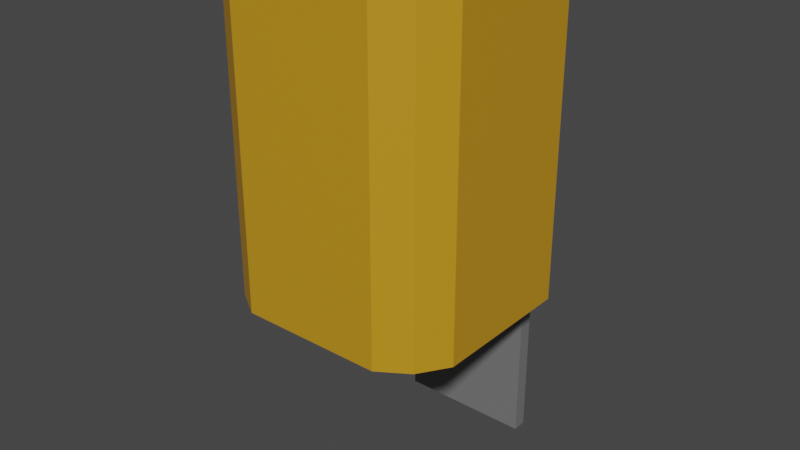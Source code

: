 # Source: Garbage.blend  (saved by Blender 2.92.15; exported with 4.5.12 LTS)
import bpy
from mathutils import Matrix  # noqa: F401  (used for matrix-valued properties, if any)

bpy.ops.wm.read_factory_settings(use_empty=True)
scene = bpy.context.scene
scene.name = 'Scene'

# ---- collections
col_collection = bpy.data.collections.new('Collection'); scene.collection.children.link(col_collection)

# ---- materials (node trees are filled in below, after node groups)
mat_material = bpy.data.materials.new('Material')
mat_material.alpha_threshold = 0.0
mat_material.use_transparent_shadow = False
mat_material.line_color = (0.0, 0.0, 0.0, 1.0)
mat_orangemetal = bpy.data.materials.new('OrangeMetal')
mat_orangemetal.use_transparent_shadow = False

# ---- material node trees
mat_material.use_nodes = True; mat_material.node_tree.nodes.clear()
_N = mat_material.node_tree.nodes; _L = mat_material.node_tree.links
n0 = _N.new('ShaderNodeOutputMaterial'); n0.name = 'Material Output'; n0.location = (300, 300)
n1 = _N.new('ShaderNodeBsdfPrincipled'); n1.name = 'Principled BSDF'; n1.location = (10, 300)
n1.distribution = 'GGX'
n1.subsurface_method = 'BURLEY'
n1.inputs[0].default_value = (0.1789, 0.1789, 0.1789, 1.0)
n1.inputs[2].default_value = 0.4
n1.inputs[3].default_value = 1.45
n1.inputs[27].default_value = (0.0, 0.0, 0.0, 1.0)
n1.inputs[28].default_value = 1.0
_L.new(n1.outputs[0], n0.inputs[0])
n0.is_active_output = True
mat_orangemetal.use_nodes = True; mat_orangemetal.node_tree.nodes.clear()
_N = mat_orangemetal.node_tree.nodes; _L = mat_orangemetal.node_tree.links
n0 = _N.new('ShaderNodeBsdfPrincipled'); n0.name = 'Principled BSDF'; n0.location = (10, 300)
n0.distribution = 'GGX'
n0.subsurface_method = 'BURLEY'
n0.inputs[0].default_value = (0.5705, 0.2868, 0.01277, 1.0)
n0.inputs[3].default_value = 1.45
n0.inputs[27].default_value = (0.0, 0.0, 0.0, 1.0)
n0.inputs[28].default_value = 1.0
n1 = _N.new('ShaderNodeOutputMaterial'); n1.name = 'Material Output'; n1.location = (300, 300)
_L.new(n0.outputs[0], n1.inputs[0])
n1.is_active_output = True

# ---- world
world_world = bpy.data.worlds.new('World'); scene.world = world_world
world_world.use_nodes = True; world_world.node_tree.nodes.clear()
_N = world_world.node_tree.nodes; _L = world_world.node_tree.links
n0 = _N.new('ShaderNodeOutputWorld'); n0.name = 'World Output'; n0.location = (300, 300)
n1 = _N.new('ShaderNodeBackground'); n1.name = 'Background'; n1.location = (10, 300)
n1.inputs[0].default_value = (0.05088, 0.05088, 0.05088, 1.0)
_L.new(n1.outputs[0], n0.inputs[0])
n0.is_active_output = True
world_world.color = (0.05088, 0.05088, 0.05088)
world_world.use_sun_shadow = False
world_world.sun_shadow_jitter_overblur = 0.0

# ---- meshes
me_cube = bpy.data.meshes.new('Cube')
me_cube.from_pydata([(0.09196, 0.1693, 0.5), (0.09196, 0.1693, -0.1932), (0.09196, 0.1498, 0.5), (0.09196, 0.1498, -0.1932), (-0.09196, 0.1693, 0.5), (-0.09196, 0.1693, -0.1932), (-0.09196, 0.1498, 0.5), (-0.09196, 0.1498, -0.1932), (-0.1177, -0.1177, 0.06105), (-0.1301, -0.1301, 0.5078), (-0.1177, 0.1177, 0.06105), (-0.1301, 0.1301, 0.5078), (0.1177, -0.1177, 0.06105), (0.1301, -0.1301, 0.5078), (0.1177, 0.1177, 0.06105), (0.1301, 0.1301, 0.5078), (-0.1396, 0.08376, 0.06105), (-0.1396, 0.02792, 0.06105), (-0.1396, -0.02792, 0.06105), (-0.1396, -0.08376, 0.06105), (-0.1543, -0.09259, 0.5078), (-0.1543, -0.03086, 0.5078), (-0.1543, 0.03086, 0.5078), (-0.1543, 0.09259, 0.5078), (0.1396, -0.08376, 0.06105), (0.1396, -0.02792, 0.06105), (0.1396, 0.02792, 0.06105), (0.1396, 0.08376, 0.06105), (0.1543, 0.09259, 0.5078), (0.1543, 0.03086, 0.5078), (0.1543, -0.03086, 0.5078), (0.1543, -0.09259, 0.5078), (0.08376, 0.1396, 0.06105), (0.02792, 0.1396, 0.06105), (-0.02792, 0.1396, 0.06105), (-0.08376, 0.1396, 0.06105), (-0.09259, 0.1543, 0.5078), (-0.03086, 0.1543, 0.5078), (0.03086, 0.1543, 0.5078), (0.09259, 0.1543, 0.5078), (-0.08376, -0.1396, 0.06105), (-0.02792, -0.1396, 0.06105), (0.02792, -0.1396, 0.06105), (0.08376, -0.1396, 0.06105), (0.09259, -0.1543, 0.5078), (0.03086, -0.1543, 0.5078), (-0.03086, -0.1543, 0.5078), (-0.09259, -0.1543, 0.5078), (-0.1132, 0.1132, 0.5136), (-0.04493, 0.1348, 0.5136), (0.04493, 0.1348, 0.5136), (0.1132, 0.1132, 0.5136), (-0.1348, 0.04493, 0.5136), (0.1366, -0.1366, 0.4986), (0.1366, 0.1366, 0.4986), (0.1348, 0.04493, 0.5136), (-0.1348, -0.04493, 0.5136), (-0.1366, 0.1366, 0.4986), (-0.1366, -0.1366, 0.4986), (0.1348, -0.04493, 0.5136), (-0.1132, -0.1132, 0.5136), (-0.04493, -0.1348, 0.5136), (0.04493, -0.1348, 0.5136), (0.1132, -0.1132, 0.5136), (0.08575, 0.08575, 0.06105), (0.02858, 0.08575, 0.06105), (-0.02858, 0.08575, 0.06105), (-0.08575, 0.08575, 0.06105), (0.08575, 0.02858, 0.06105), (0.02858, 0.02858, 0.06105), (-0.02858, 0.02858, 0.06105), (-0.08575, 0.02858, 0.06105), (0.08575, -0.02858, 0.06105), (0.02858, -0.02858, 0.06105), (-0.02858, -0.02858, 0.06105), (-0.08575, -0.02858, 0.06105), (0.08575, -0.08575, 0.06105), (0.02858, -0.08575, 0.06105), (-0.02858, -0.08575, 0.06105), (-0.08575, -0.08575, 0.06105), (-0.1132, 0.1132, 0.1119), (-0.04493, 0.1348, 0.1119), (0.04493, 0.1348, 0.1119), (0.1132, 0.1132, 0.1119), (-0.1348, 0.04493, 0.1119), (-0.03772, 0.03772, 0.1119), (0.03772, 0.03772, 0.1119), (0.1348, 0.04493, 0.1119), (-0.1348, -0.04493, 0.1119), (-0.03772, -0.03772, 0.1119), (0.03772, -0.03772, 0.1119), (0.1348, -0.04493, 0.1119), (-0.1132, -0.1132, 0.1119), (-0.04493, -0.1348, 0.1119), (0.04493, -0.1348, 0.1119), (0.1132, -0.1132, 0.1119), (0.1621, 0.09724, 0.4986), (0.1621, 0.03241, 0.4986), (0.1621, -0.03241, 0.4986), (0.1621, -0.09724, 0.4986), (-0.1621, -0.09724, 0.4986), (-0.1621, -0.03241, 0.4986), (-0.1621, 0.03241, 0.4986), (-0.1621, 0.09724, 0.4986), (0.09724, -0.1621, 0.4986), (0.03241, -0.1621, 0.4986), (-0.03241, -0.1621, 0.4986), (-0.09724, -0.1621, 0.4986), (-0.09724, 0.1621, 0.4986), (-0.03241, 0.1621, 0.4986), (0.03241, 0.1621, 0.4986), (0.09724, 0.1621, 0.4986), (-0.1366, 0.1366, 0.07322), (0.1366, 0.1366, 0.07322), (0.1366, -0.1366, 0.07322), (0.1621, 0.09724, 0.07322), (0.1621, 0.03241, 0.07322), (0.1621, -0.03241, 0.07322), (0.1621, -0.09724, 0.07322), (-0.1621, -0.09724, 0.07322), (-0.1621, -0.03241, 0.07322), (-0.1621, 0.03241, 0.07322), (-0.1621, 0.09724, 0.07322), (0.09724, -0.1621, 0.07322), (0.03241, -0.1621, 0.07322), (-0.03241, -0.1621, 0.07322), (-0.09724, -0.1621, 0.07322), (-0.09724, 0.1621, 0.07322), (-0.03241, 0.1621, 0.07322), (0.03241, 0.1621, 0.07322), (0.09724, 0.1621, 0.07322), (-0.1366, -0.1366, 0.07322)], [], [(0, 4, 6, 2), (3, 2, 6, 7), (7, 6, 4, 5), (5, 1, 3, 7), (1, 0, 2, 3), (5, 4, 0, 1), (103, 23, 11, 57), (111, 39, 15, 54), (99, 31, 13, 53), (107, 47, 9, 58), (76, 24, 12, 43), (60, 20, 9, 47), (36, 11, 23, 48), (48, 23, 22, 52), (52, 22, 21, 56), (56, 21, 20, 60), (32, 14, 27, 64), (64, 27, 26, 68), (68, 26, 25, 72), (72, 25, 24, 76), (54, 15, 28, 96), (96, 28, 29, 97), (97, 29, 30, 98), (98, 30, 31, 99), (58, 9, 20, 100), (100, 20, 21, 101), (101, 21, 22, 102), (102, 22, 23, 103), (18, 75, 79, 19), (75, 74, 78, 79), (74, 73, 77, 78), (73, 72, 76, 77), (17, 71, 75, 18), (71, 70, 74, 75), (70, 69, 73, 74), (69, 68, 72, 73), (16, 67, 71, 17), (67, 66, 70, 71), (66, 65, 69, 70), (65, 64, 68, 69), (10, 35, 67, 16), (35, 34, 66, 67), (34, 33, 65, 66), (33, 32, 64, 65), (30, 59, 63, 31), (48, 52, 84, 80), (59, 55, 87, 91), (49, 48, 80, 81), (29, 55, 59, 30), (52, 56, 88, 84), (63, 59, 91, 95), (61, 62, 94, 93), (28, 51, 55, 29), (56, 60, 92, 88), (51, 50, 82, 83), (60, 61, 93, 92), (15, 39, 51, 28), (39, 38, 50, 51), (38, 37, 49, 50), (37, 36, 48, 49), (31, 63, 44, 13), (63, 62, 45, 44), (62, 61, 46, 45), (61, 60, 47, 46), (19, 79, 40, 8), (79, 78, 41, 40), (78, 77, 42, 41), (77, 76, 43, 42), (53, 13, 44, 104), (104, 44, 45, 105), (105, 45, 46, 106), (106, 46, 47, 107), (57, 11, 36, 108), (108, 36, 37, 109), (109, 37, 38, 110), (110, 38, 39, 111), (91, 90, 94, 95), (90, 89, 93, 94), (89, 88, 92, 93), (87, 86, 90, 91), (86, 85, 89, 90), (85, 84, 88, 89), (83, 82, 86, 87), (82, 81, 85, 86), (81, 80, 84, 85), (62, 63, 95, 94), (55, 51, 83, 87), (50, 49, 81, 82), (129, 110, 111, 130), (128, 109, 110, 129), (127, 108, 109, 128), (112, 57, 108, 127), (125, 106, 107, 126), (124, 105, 106, 125), (123, 104, 105, 124), (114, 53, 104, 123), (121, 102, 103, 122), (120, 101, 102, 121), (119, 100, 101, 120), (131, 58, 100, 119), (117, 98, 99, 118), (116, 97, 98, 117), (115, 96, 97, 116), (113, 54, 96, 115), (126, 107, 58, 131), (118, 99, 53, 114), (130, 111, 54, 113), (122, 103, 57, 112), (16, 122, 112, 10), (32, 130, 113, 14), (24, 118, 114, 12), (40, 126, 131, 8), (14, 113, 115, 27), (27, 115, 116, 26), (26, 116, 117, 25), (25, 117, 118, 24), (8, 131, 119, 19), (19, 119, 120, 18), (18, 120, 121, 17), (17, 121, 122, 16), (12, 114, 123, 43), (43, 123, 124, 42), (42, 124, 125, 41), (41, 125, 126, 40), (10, 112, 127, 35), (35, 127, 128, 34), (34, 128, 129, 33), (33, 129, 130, 32)])
me_cube.polygons.foreach_set('material_index', [0, 0, 0, 0, 0, 0, 1, 1, 1, 1, 1, 1, 1, 1, 1, 1, 1, 1, 1, 1, 1, 1, 1, 1, 1, 1, 1, 1, 1, 1, 1, 1, 1, 1, 1, 1, 1, 1, 1, 1, 1, 1, 1, 1, 1, 1, 1, 1, 1, 1, 1, 1, 1, 1, 1, 1, 1, 1, 1, 1, 1, 1, 1, 1, 1, 1, 1, 1, 1, 1, 1, 1, 1, 1, 1, 1, 1, 1, 1, 1, 1, 1, 1, 1, 1, 1, 1, 1, 1, 1, 1, 1, 1, 1, 1, 1, 1, 1, 1, 1, 1, 1, 1, 1, 1, 1, 1, 1, 1, 1, 1, 1, 1, 1, 1, 1, 1, 1, 1, 1, 1, 1, 1, 1, 1, 1, 1, 1])
_uv = me_cube.uv_layers.new(name='UVMap')
_uv.uv.foreach_set('vector', [1.0, 0.0, 1.0, 0.2653, 0.9544, 0.2653, 0.9544, 0.0, 1.399e-07, 1.0, 0.0, 0.0, 0.4316, 0.0, 0.4316, 1.0, 0.8633, 1.0, 0.8633, 0.0, 0.9089, 0.0, 0.9089, 1.0, 0.9544, 0.5306, 0.9544, 0.2653, 1.0, 0.2653, 1.0, 0.5306, 0.9544, 0.0, 0.9544, 1.0, 0.9089, 1.0, 0.9089, 0.0, 0.4316, 1.0, 0.4316, 0.0, 0.8633, 0.0, 0.8633, 1.0, 0.3382, 0.3212, 0.3478, 0.3212, 0.3455, 0.3554, 0.3352, 0.3548, 0.3308, 0.5387, 0.3405, 0.5379, 0.3409, 0.5724, 0.3306, 0.5726, 0.3413, 0.7571, 0.3509, 0.7555, 0.3543, 0.7898, 0.344, 0.791, 0.3661, 0.1047, 0.3762, 0.1063, 0.3687, 0.1407, 0.3585, 0.1388, 0.7988, 0.06423, 0.7561, 0.06578, 0.7734, 0.03888, 0.8003, 0.02158, 0.3911, 0.1452, 0.3633, 0.1746, 0.3687, 0.1407, 0.3762, 0.1063, 0.3438, 0.3896, 0.3455, 0.3554, 0.3478, 0.3212, 0.3685, 0.3567, 0.3685, 0.3567, 0.3478, 0.3212, 0.3618, 0.2736, 0.377, 0.2892, 0.377, 0.2892, 0.3618, 0.2736, 0.3666, 0.2235, 0.3848, 0.2119, 0.3848, 0.2119, 0.3666, 0.2235, 0.3633, 0.1746, 0.3911, 0.1452, 0.8004, 0.2439, 0.7735, 0.2267, 0.7562, 0.1998, 0.7989, 0.2013, 0.7989, 0.2013, 0.7562, 0.1998, 0.7555, 0.1553, 0.7987, 0.1556, 0.7987, 0.1556, 0.7555, 0.1553, 0.7555, 0.1103, 0.7987, 0.1099, 0.7987, 0.1099, 0.7555, 0.1103, 0.7561, 0.06578, 0.7988, 0.06423, 0.3306, 0.5726, 0.3409, 0.5724, 0.3418, 0.6068, 0.3322, 0.6064, 0.3322, 0.6064, 0.3418, 0.6068, 0.3537, 0.6551, 0.3437, 0.6554, 0.3437, 0.6554, 0.3537, 0.6551, 0.357, 0.7058, 0.3471, 0.7069, 0.3471, 0.7069, 0.357, 0.7058, 0.3509, 0.7555, 0.3413, 0.7571, 0.3585, 0.1388, 0.3687, 0.1407, 0.3633, 0.1746, 0.3539, 0.1724, 0.3539, 0.1724, 0.3633, 0.1746, 0.3666, 0.2235, 0.3569, 0.2221, 0.3569, 0.2221, 0.3666, 0.2235, 0.3618, 0.2736, 0.3519, 0.273, 0.3519, 0.273, 0.3618, 0.2736, 0.3478, 0.3212, 0.3382, 0.3212, 0.9792, 0.1101, 0.9359, 0.1098, 0.9358, 0.06413, 0.9785, 0.06562, 0.9359, 0.1098, 0.8902, 0.1098, 0.8902, 0.06407, 0.9358, 0.06413, 0.8902, 0.1098, 0.8444, 0.1098, 0.8444, 0.0641, 0.8902, 0.06407, 0.8444, 0.1098, 0.7987, 0.1099, 0.7988, 0.06423, 0.8444, 0.0641, 0.9792, 0.1551, 0.936, 0.1555, 0.9359, 0.1098, 0.9792, 0.1101, 0.936, 0.1555, 0.8902, 0.1556, 0.8902, 0.1098, 0.9359, 0.1098, 0.8902, 0.1556, 0.8445, 0.1556, 0.8444, 0.1098, 0.8902, 0.1098, 0.8445, 0.1556, 0.7987, 0.1556, 0.7987, 0.1099, 0.8444, 0.1098, 0.9785, 0.1996, 0.9359, 0.2012, 0.936, 0.1555, 0.9792, 0.1551, 0.9359, 0.2012, 0.8902, 0.2013, 0.8902, 0.1556, 0.936, 0.1555, 0.8902, 0.2013, 0.8445, 0.2013, 0.8445, 0.1556, 0.8902, 0.1556, 0.8445, 0.2013, 0.7989, 0.2013, 0.7987, 0.1556, 0.8445, 0.1556, 0.9613, 0.2265, 0.9344, 0.2438, 0.9359, 0.2012, 0.9785, 0.1996, 0.9344, 0.2438, 0.8899, 0.2445, 0.8902, 0.2013, 0.9359, 0.2012, 0.8899, 0.2445, 0.8449, 0.2446, 0.8445, 0.2013, 0.8902, 0.2013, 0.8449, 0.2446, 0.8004, 0.2439, 0.7989, 0.2013, 0.8445, 0.2013, 0.357, 0.7058, 0.3747, 0.7189, 0.3772, 0.787, 0.3509, 0.7555, 0.413, 0.2439, 0.413, 0.1866, 0.7345, 0.1866, 0.7345, 0.2439, 0.413, 0.5596, 0.413, 0.4877, 0.7345, 0.4877, 0.7345, 0.5596, 0.413, 0.3012, 0.413, 0.2439, 0.7345, 0.2439, 0.7345, 0.3012, 0.3537, 0.6551, 0.3699, 0.6404, 0.3747, 0.7189, 0.357, 0.7058, 0.413, 0.1866, 0.413, 0.1147, 0.7345, 0.1147, 0.7345, 0.1866, 0.413, 0.6168, 0.413, 0.5596, 0.7345, 0.5596, 0.7345, 0.6168, 0.413, 0.746, 0.413, 0.6741, 0.7345, 0.6741, 0.7345, 0.746, 0.3418, 0.6068, 0.3642, 0.5719, 0.3699, 0.6404, 0.3537, 0.6551, 0.413, 0.1147, 0.413, 0.05744, 0.7345, 0.05744, 0.7345, 0.1147, 0.413, 0.4304, 0.413, 0.3731, 0.7345, 0.3731, 0.7345, 0.4304, 0.413, 0.05744, 0.413, 0.0001603, 0.7345, 0.0001605, 0.7345, 0.05744, 0.3409, 0.5724, 0.3405, 0.5379, 0.3642, 0.5719, 0.3418, 0.6068, 0.3405, 0.5379, 0.3505, 0.4891, 0.3672, 0.5032, 0.3642, 0.5719, 0.3505, 0.4891, 0.3521, 0.4385, 0.3691, 0.4248, 0.3672, 0.5032, 0.3521, 0.4385, 0.3438, 0.3896, 0.3685, 0.3567, 0.3691, 0.4248, 0.3509, 0.7555, 0.3772, 0.787, 0.3591, 0.8242, 0.3543, 0.7898, 0.3772, 0.787, 0.3913, 0.8533, 0.3783, 0.8711, 0.3591, 0.8242, 0.3913, 0.8533, 0.4127, 0.9291, 0.3922, 0.922, 0.3783, 0.8711, 0.4127, 0.08057, 0.3911, 0.1452, 0.3762, 0.1063, 0.4024, 0.05925, 0.9785, 0.06562, 0.9358, 0.06413, 0.9342, 0.02147, 0.9612, 0.03873, 0.9358, 0.06413, 0.8902, 0.06407, 0.8898, 0.02082, 0.9342, 0.02147, 0.8902, 0.06407, 0.8444, 0.0641, 0.8447, 0.02089, 0.8898, 0.02082, 0.8444, 0.0641, 0.7988, 0.06423, 0.8003, 0.02158, 0.8447, 0.02089, 0.344, 0.791, 0.3543, 0.7898, 0.3591, 0.8242, 0.3493, 0.8249, 0.3493, 0.8249, 0.3591, 0.8242, 0.3783, 0.8711, 0.3682, 0.8732, 0.3682, 0.8732, 0.3783, 0.8711, 0.3922, 0.922, 0.3825, 0.926, 0.392, 0.05502, 0.4024, 0.05925, 0.3762, 0.1063, 0.3661, 0.1047, 0.3352, 0.3548, 0.3455, 0.3554, 0.3438, 0.3896, 0.3343, 0.3884, 0.3343, 0.3884, 0.3438, 0.3896, 0.3521, 0.4385, 0.3422, 0.4379, 0.3422, 0.4379, 0.3521, 0.4385, 0.3505, 0.4891, 0.3406, 0.4892, 0.3406, 0.4892, 0.3505, 0.4891, 0.3405, 0.5379, 0.3308, 0.5387, 0.8786, 0.4813, 0.8729, 0.4036, 0.9505, 0.4094, 0.9332, 0.464, 0.8729, 0.4036, 0.8729, 0.3432, 0.9505, 0.3375, 0.9505, 0.4094, 0.8729, 0.3432, 0.8786, 0.2656, 0.9332, 0.2828, 0.9505, 0.3375, 0.8067, 0.4813, 0.8125, 0.4036, 0.8729, 0.4036, 0.8786, 0.4813, 0.8125, 0.4036, 0.8125, 0.3432, 0.8729, 0.3432, 0.8729, 0.4036, 0.8125, 0.3432, 0.8067, 0.2656, 0.8786, 0.2656, 0.8729, 0.3432, 0.7521, 0.464, 0.7348, 0.4094, 0.8125, 0.4036, 0.8067, 0.4813, 0.7348, 0.4094, 0.7348, 0.3375, 0.8125, 0.3432, 0.8125, 0.4036, 0.7348, 0.3375, 0.7521, 0.2828, 0.8067, 0.2656, 0.8125, 0.3432, 0.413, 0.6741, 0.413, 0.6168, 0.7345, 0.6168, 0.7345, 0.6741, 0.413, 0.4877, 0.413, 0.4304, 0.7345, 0.4304, 0.7345, 0.4877, 0.413, 0.3731, 0.413, 0.3012, 0.7345, 0.3012, 0.7345, 0.3731, 0.000943, 0.4823, 0.3406, 0.4892, 0.3308, 0.5387, 0.0001603, 0.5358, 0.002311, 0.4287, 0.3422, 0.4379, 0.3406, 0.4892, 0.000943, 0.4823, 0.004779, 0.3724, 0.3343, 0.3884, 0.3422, 0.4379, 0.002311, 0.4287, 0.007201, 0.333, 0.3352, 0.3548, 0.3343, 0.3884, 0.004779, 0.3724, 0.04679, 0.0001603, 0.392, 0.05502, 0.3661, 0.1047, 0.03843, 0.05276, 0.02173, 0.9168, 0.3682, 0.8732, 0.3825, 0.926, 0.02834, 0.9707, 0.01562, 0.8602, 0.3493, 0.8249, 0.3682, 0.8732, 0.02173, 0.9168, 0.01196, 0.8203, 0.344, 0.791, 0.3493, 0.8249, 0.01562, 0.8602, 0.01508, 0.24, 0.3519, 0.273, 0.3382, 0.3212, 0.01025, 0.293, 0.02047, 0.187, 0.3569, 0.2221, 0.3519, 0.273, 0.01508, 0.24, 0.02713, 0.1313, 0.3539, 0.1724, 0.3569, 0.2221, 0.02047, 0.187, 0.03248, 0.09229, 0.3585, 0.1388, 0.3539, 0.1724, 0.02713, 0.1313, 0.005468, 0.7262, 0.3471, 0.7069, 0.3413, 0.7571, 0.008832, 0.7799, 0.002678, 0.6724, 0.3437, 0.6554, 0.3471, 0.7069, 0.005468, 0.7262, 0.0007971, 0.6158, 0.3322, 0.6064, 0.3437, 0.6554, 0.002678, 0.6724, 0.000178, 0.576, 0.3306, 0.5726, 0.3322, 0.6064, 0.0007971, 0.6158, 0.03843, 0.05276, 0.3661, 0.1047, 0.3585, 0.1388, 0.03248, 0.09229, 0.008832, 0.7799, 0.3413, 0.7571, 0.344, 0.791, 0.01196, 0.8203, 0.0001603, 0.5358, 0.3308, 0.5387, 0.3306, 0.5726, 0.000178, 0.576, 0.01025, 0.293, 0.3382, 0.3212, 0.3352, 0.3548, 0.007201, 0.333, 0.9785, 0.1996, 0.9986, 0.2113, 0.9779, 0.2431, 0.9613, 0.2265, 0.8004, 0.2439, 0.7887, 0.264, 0.7569, 0.2433, 0.7735, 0.2267, 0.7561, 0.06578, 0.7361, 0.05409, 0.7567, 0.02226, 0.7734, 0.03888, 0.9342, 0.02147, 0.9459, 0.001387, 0.9778, 0.02208, 0.9612, 0.03873, 0.7735, 0.2267, 0.7569, 0.2433, 0.7361, 0.2115, 0.7562, 0.1998, 0.7562, 0.1998, 0.7361, 0.2115, 0.7348, 0.1591, 0.7555, 0.1553, 0.7555, 0.1553, 0.7348, 0.1591, 0.7348, 0.1064, 0.7555, 0.1103, 0.7555, 0.1103, 0.7348, 0.1064, 0.7361, 0.05409, 0.7561, 0.06578, 0.9612, 0.03873, 0.9778, 0.02208, 0.9985, 0.05389, 0.9785, 0.06562, 0.9785, 0.06562, 0.9985, 0.05389, 0.9998, 0.1063, 0.9792, 0.1101, 0.9792, 0.1101, 0.9998, 0.1063, 0.9998, 0.1589, 0.9792, 0.1551, 0.9792, 0.1551, 0.9998, 0.1589, 0.9986, 0.2113, 0.9785, 0.1996, 0.7734, 0.03888, 0.7567, 0.02226, 0.7885, 0.001523, 0.8003, 0.02158, 0.8003, 0.02158, 0.7885, 0.001523, 0.8409, 0.0002072, 0.8447, 0.02089, 0.8447, 0.02089, 0.8409, 0.0002072, 0.8936, 0.0001603, 0.8898, 0.02082, 0.8898, 0.02082, 0.8936, 0.0001603, 0.9459, 0.001387, 0.9342, 0.02147, 0.9613, 0.2265, 0.9779, 0.2431, 0.9461, 0.2639, 0.9344, 0.2438, 0.9344, 0.2438, 0.9461, 0.2639, 0.8938, 0.2652, 0.8899, 0.2445, 0.8899, 0.2445, 0.8938, 0.2652, 0.8411, 0.2652, 0.8449, 0.2446, 0.8449, 0.2446, 0.8411, 0.2652, 0.7887, 0.264, 0.8004, 0.2439])
me_cube.materials.append(mat_material)
me_cube.materials.append(mat_orangemetal)
me_cube.use_remesh_preserve_volume = False
me_cube.use_remesh_preserve_attributes = False
me_cube.use_mirror_vertex_groups = False
me_cube.update()

# ---- objects
ob_cube = bpy.data.objects.new('Cube', me_cube)

# ---- transforms, parenting, visibility, modifiers, constraints
ob_cube.location = (0.0, 0.0, 0.1638)
ob_cube.scale = (1.43, 1.43, 1.43)
ob_cube.lock_rotations_4d = False
ob_cube.empty_display_type = 'ARROWS'
ob_cube.lineart.crease_threshold = 0.0

# ---- collection membership
col_collection.objects.link(ob_cube)

# ---- scene / render settings (as saved in the file)
scene.frame_start = 1; scene.frame_end = 250; scene.frame_set(1)
scene.render.engine = 'BLENDER_EEVEE_NEXT'
scene.cycles.use_denoising = False
scene.cycles.samples = 128
scene.cycles.sampling_pattern = 'TABULATED_SOBOL'
scene.cycles.use_adaptive_sampling = False
scene.cycles.use_light_tree = False
scene.view_settings.view_transform = 'Filmic'
bpy.context.view_layer.update()

# ---- added for rendering (the .blend has no active camera and no usable light): camera, sun
cam_auto = bpy.data.cameras.new('AutoCamera')
cam_auto.lens = 50.0
cam_auto.sensor_width = 36.0
cam_auto.clip_end = 1000.0
ob_auto_camera = bpy.data.objects.new('AutoCamera', cam_auto)
scene.collection.objects.link(ob_auto_camera)
ob_auto_camera.location = (1.11866, -1.33725, 1.28786)
ob_auto_camera.rotation_euler = (1.09748, -7.21219e-08, 0.694738)
scene.camera = ob_auto_camera
light_auto_sun = bpy.data.lights.new('AutoSun', 'SUN')
light_auto_sun.energy = 3.0
light_auto_sun.angle = 0.0523599
ob_auto_sun = bpy.data.objects.new('AutoSun', light_auto_sun)
scene.collection.objects.link(ob_auto_sun)
ob_auto_sun.rotation_euler = (0.872665, 0.174533, 0.523599)
bpy.context.view_layer.update()
